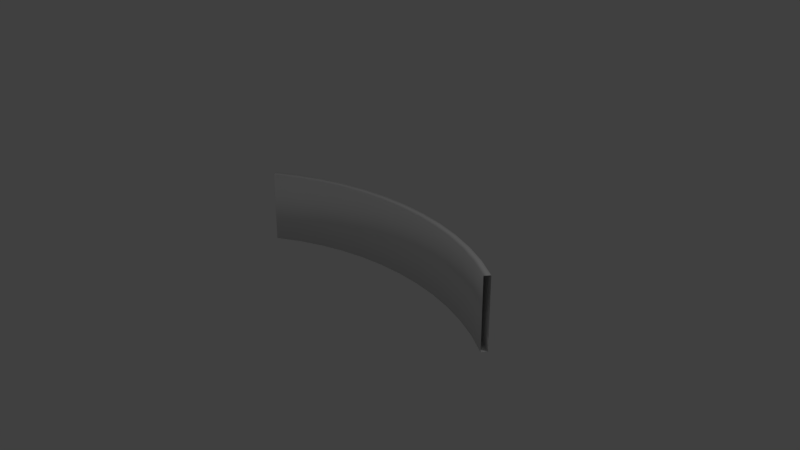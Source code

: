 # Source: curvedPane.blend  (saved by Blender 2.79.0; exported with 4.5.12 LTS)
import bpy
from mathutils import Matrix  # noqa: F401  (used for matrix-valued properties, if any)

bpy.ops.wm.read_factory_settings(use_empty=True)
scene = bpy.context.scene
scene.name = 'Scene'

# ---- collections
col_collection_1 = bpy.data.collections.new('Collection 1'); scene.collection.children.link(col_collection_1)

# ---- world
world_world = bpy.data.worlds.new('World'); scene.world = world_world
world_world.color = (0.05088, 0.05088, 0.05088)
world_world.use_sun_shadow = False
world_world.sun_shadow_jitter_overblur = 0.0
world_world.cycles.sampling_method = 'MANUAL'

# ---- cameras
cam_camera = bpy.data.cameras.new('Camera')
cam_camera.clip_end = 100.0
cam_camera.lens = 35.0
cam_camera.sensor_width = 32.0
cam_camera.sensor_height = 18.0
cam_camera.ortho_scale = 7.314
cam_camera.dof.focus_distance = 0.0
cam_camera.dof.aperture_fstop = 128.0

# ---- lights
light_lamp = bpy.data.lights.new('Lamp', 'POINT')
light_lamp.transmission_factor = 0.0
light_lamp.cutoff_distance = 30.0
light_lamp.energy = 100.0
light_lamp.shadow_buffer_clip_start = 1.001
light_lamp.shadow_soft_size = 0.1
light_lamp.shadow_maximum_resolution = 0.006
light_lamp.use_absolute_resolution = True

# ---- curves / text
cu_plane = bpy.data.curves.new('Plane', 'CURVE')
cu_plane.dimensions = '3D'
_sp = cu_plane.splines.new('POLY'); _sp.points.add(3)
_sp.points.foreach_set('co', [-1.0, -1.0, 0.0, 0.0, 1.0, -1.0, 0.0, 0.0, 1.0, 1.0, 0.0, 0.0, -1.0, 1.0, 0.0, 0.0])
_sp.order_v = 0
_sp.resolution_v = 0
_sp.use_cyclic_u = True
_sp.use_smooth = False
cu_plane.use_path_clamp = True
cu_plane.bevel_resolution = 0
cu_plane.fill_mode = 'HALF'
cu_beziercurve = bpy.data.curves.new('BezierCurve', 'CURVE')
cu_beziercurve.dimensions = '3D'
_sp = cu_beziercurve.splines.new('BEZIER'); _sp.bezier_points.add(1)
_sp.bezier_points.foreach_set('co', [-2.0, 0.0, 0.0, 2.0, 0.0, 0.0])
_sp.bezier_points.foreach_set('handle_left', [-3.407, -0.9883, 0.02518, 0.7637, 0.8335, -0.05284])
_sp.bezier_points.foreach_set('handle_right', [-0.8456, 0.811, -0.02066, 3.472, -0.9924, 0.06291])
for _p, _l, _r in zip(_sp.bezier_points, ['ALIGNED', 'ALIGNED'], ['ALIGNED', 'ALIGNED']): _p.handle_left_type = _l; _p.handle_right_type = _r
_sp.order_u = 0
_sp.order_v = 0
cu_beziercurve.use_path = True
cu_beziercurve.use_path_clamp = True
cu_beziercurve.bevel_mode = 'OBJECT'
cu_beziercurve.bevel_resolution = 0
cu_beziercurve.fill_mode = 'HALF'

# ---- objects
ob_plane = bpy.data.objects.new('Plane', cu_plane)
ob_beziercurve = bpy.data.objects.new('BezierCurve', cu_beziercurve)
ob_lamp = bpy.data.objects.new('Lamp', light_lamp)
ob_camera = bpy.data.objects.new('Camera', cam_camera)

# ---- transforms, parenting, visibility, modifiers, constraints
ob_plane.location = (0.0, -1.166, 0.0)
ob_plane.scale = (0.045, 0.5, 0.5)
ob_plane.lineart.crease_threshold = 0.0
ob_beziercurve.location = (0.0, 0.0, 0.0)
ob_beziercurve.lineart.crease_threshold = 0.0
ob_lamp.location = (4.076, 1.005, 5.904)
ob_lamp.rotation_euler = (0.6503, 0.05522, 1.866)
ob_lamp.lock_rotations_4d = False
ob_lamp.empty_display_type = 'ARROWS'
ob_lamp.color = (0.0, 0.0, 0.0, 0.0)
ob_lamp.lineart.crease_threshold = 0.0
ob_camera.location = (7.481, -6.508, 5.344)
ob_camera.rotation_euler = (1.109, 0.0, 0.8149)
ob_camera.lock_rotations_4d = False
ob_camera.empty_display_type = 'ARROWS'
ob_camera.color = (0.0, 0.0, 0.0, 0.0)
ob_camera.display_type = 'WIRE'
ob_camera.lineart.crease_threshold = 0.0
cu_beziercurve.bevel_object = ob_plane

# ---- collection membership
col_collection_1.objects.link(ob_plane)
col_collection_1.objects.link(ob_beziercurve)
col_collection_1.objects.link(ob_lamp)
col_collection_1.objects.link(ob_camera)

# ---- scene / render settings (as saved in the file)
scene.camera = ob_camera
scene.frame_start = 1; scene.frame_end = 250; scene.frame_set(1)
scene.render.engine = 'BLENDER_EEVEE_NEXT'
scene.render.resolution_percentage = 50
scene.render.dither_intensity = 0.0
scene.cycles.use_denoising = False
scene.cycles.samples = 128
scene.cycles.sampling_pattern = 'TABULATED_SOBOL'
scene.cycles.use_adaptive_sampling = False
scene.cycles.use_light_tree = False
scene.cycles.blur_glossy = 0.0
scene.cycles.sample_clamp_indirect = 0.0
scene.view_settings.view_transform = 'Standard'
bpy.context.view_layer.update()
